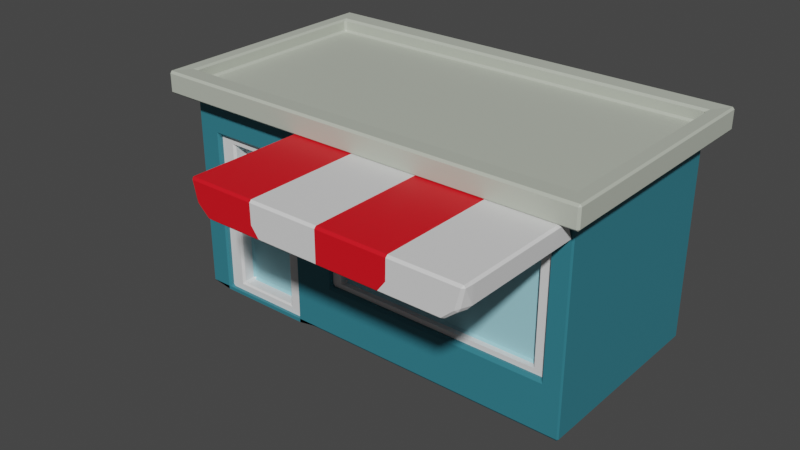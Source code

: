 # Source: Bodega2_blue.blend  (saved by Blender 3.5.10; exported with 4.5.12 LTS)
import bpy
from mathutils import Matrix  # noqa: F401  (used for matrix-valued properties, if any)

bpy.ops.wm.read_factory_settings(use_empty=True)
scene = bpy.context.scene
scene.name = 'Scene'

# ---- collections
col_collection = bpy.data.collections.new('Collection'); scene.collection.children.link(col_collection)

# ---- materials (node trees are filled in below, after node groups)
mat_white_016 = bpy.data.materials.new('White.016')
mat_white_016.use_transparent_shadow = False
mat_material_020 = bpy.data.materials.new('Material.020')
mat_material_020.use_transparent_shadow = False
mat_buidling_blue_003 = bpy.data.materials.new('Buidling_blue.003')
mat_buidling_blue_003.use_transparent_shadow = False
mat_bodega_roof_008 = bpy.data.materials.new('Bodega Roof.008')
mat_bodega_roof_008.use_transparent_shadow = False
mat_glass_016 = bpy.data.materials.new('Glass.016')
mat_glass_016.use_transparent_shadow = False

# ---- material node trees
mat_white_016.use_nodes = True; mat_white_016.node_tree.nodes.clear()
_N = mat_white_016.node_tree.nodes; _L = mat_white_016.node_tree.links
n0 = _N.new('ShaderNodeBsdfPrincipled'); n0.name = 'Principled BSDF'; n0.location = (10, 300)
n0.distribution = 'GGX'
n0.subsurface_method = 'RANDOM_WALK_SKIN'
n0.inputs[3].default_value = 1.45
n0.inputs[27].default_value = (0.0, 0.0, 0.0, 1.0)
n0.inputs[28].default_value = 1.0
n1 = _N.new('ShaderNodeOutputMaterial'); n1.name = 'Material Output'; n1.location = (300, 300)
_L.new(n0.outputs[0], n1.inputs[0])
n1.is_active_output = True
mat_material_020.use_nodes = True; mat_material_020.node_tree.nodes.clear()
_N = mat_material_020.node_tree.nodes; _L = mat_material_020.node_tree.links
n0 = _N.new('ShaderNodeBsdfPrincipled'); n0.name = 'Principled BSDF'; n0.location = (10, 300)
n0.distribution = 'GGX'
n0.subsurface_method = 'RANDOM_WALK_SKIN'
n0.inputs[0].default_value = (0.8, 0.00448, 0.0127, 1.0)
n0.inputs[3].default_value = 1.45
n0.inputs[27].default_value = (0.0, 0.0, 0.0, 1.0)
n0.inputs[28].default_value = 1.0
n1 = _N.new('ShaderNodeOutputMaterial'); n1.name = 'Material Output'; n1.location = (300, 300)
_L.new(n0.outputs[0], n1.inputs[0])
n1.is_active_output = True
mat_buidling_blue_003.use_nodes = True; mat_buidling_blue_003.node_tree.nodes.clear()
_N = mat_buidling_blue_003.node_tree.nodes; _L = mat_buidling_blue_003.node_tree.links
n0 = _N.new('ShaderNodeBsdfPrincipled'); n0.name = 'Principled BSDF'; n0.location = (10, 300)
n0.distribution = 'GGX'
n0.subsurface_method = 'RANDOM_WALK_SKIN'
n0.inputs[0].default_value = (0.03222, 0.1984, 0.254, 1.0)
n0.inputs[3].default_value = 1.45
n0.inputs[27].default_value = (0.0, 0.0, 0.0, 1.0)
n0.inputs[28].default_value = 1.0
n1 = _N.new('ShaderNodeOutputMaterial'); n1.name = 'Material Output'; n1.location = (300, 300)
_L.new(n0.outputs[0], n1.inputs[0])
n1.is_active_output = True
mat_bodega_roof_008.use_nodes = True; mat_bodega_roof_008.node_tree.nodes.clear()
_N = mat_bodega_roof_008.node_tree.nodes; _L = mat_bodega_roof_008.node_tree.links
n0 = _N.new('ShaderNodeBsdfPrincipled'); n0.name = 'Principled BSDF'; n0.location = (10, 300)
n0.distribution = 'GGX'
n0.subsurface_method = 'RANDOM_WALK_SKIN'
n0.inputs[0].default_value = (0.5021, 0.5372, 0.4572, 1.0)
n0.inputs[3].default_value = 1.45
n0.inputs[27].default_value = (0.0, 0.0, 0.0, 1.0)
n0.inputs[28].default_value = 1.0
n1 = _N.new('ShaderNodeOutputMaterial'); n1.name = 'Material Output'; n1.location = (300, 300)
_L.new(n0.outputs[0], n1.inputs[0])
n1.is_active_output = True
mat_glass_016.use_nodes = True; mat_glass_016.node_tree.nodes.clear()
_N = mat_glass_016.node_tree.nodes; _L = mat_glass_016.node_tree.links
n0 = _N.new('ShaderNodeBsdfPrincipled'); n0.name = 'Principled BSDF'; n0.location = (10, 300)
n0.distribution = 'GGX'
n0.subsurface_method = 'RANDOM_WALK_SKIN'
n0.inputs[0].default_value = (0.3555, 0.7098, 0.8, 1.0)
n0.inputs[3].default_value = 1.45
n0.inputs[27].default_value = (0.0, 0.0, 0.0, 1.0)
n0.inputs[28].default_value = 1.0
n1 = _N.new('ShaderNodeOutputMaterial'); n1.name = 'Material Output'; n1.location = (300, 300)
_L.new(n0.outputs[0], n1.inputs[0])
n1.is_active_output = True

# ---- world
world_world = bpy.data.worlds.new('World'); scene.world = world_world
world_world.use_nodes = True; world_world.node_tree.nodes.clear()
_N = world_world.node_tree.nodes; _L = world_world.node_tree.links
n0 = _N.new('ShaderNodeOutputWorld'); n0.name = 'World Output'; n0.location = (300, 300)
n1 = _N.new('ShaderNodeBackground'); n1.name = 'Background'; n1.location = (10, 300)
n1.inputs[0].default_value = (0.05088, 0.05088, 0.05088, 1.0)
_L.new(n1.outputs[0], n0.inputs[0])
n0.is_active_output = True
world_world.color = (0.05088, 0.05088, 0.05088)
world_world.use_sun_shadow = False
world_world.sun_shadow_jitter_overblur = 0.0

# ---- meshes
me_cube_003 = bpy.data.meshes.new('Cube.003')
me_cube_003.from_pydata([(-2.0, -1.0, 0.0), (-2.0, -1.0, 2.0), (-2.0, 1.0, 0.0), (-2.0, 1.0, 2.0), (2.0, -1.0, 0.0), (2.0, -1.0, 2.0), (2.0, 1.0, 0.0), (2.0, 1.0, 2.0), (-0.5972, 1.0, 0.0), (-0.5972, 1.0, 2.0), (-0.5972, -1.0, 0.0), (-0.5972, -1.0, 2.0), (1.818, -1.0, 0.5134), (1.818, -1.0, 1.799), (-0.4152, -1.0, 1.799), (-0.4152, -1.0, 0.5134), (1.818, -0.8393, 1.799), (1.818, -0.8393, 0.5134), (-0.4152, -0.8393, 0.5134), (-0.4152, -0.8393, 1.799), (1.818, -0.9577, 1.799), (1.818, -0.9577, 0.5134), (-0.4152, -0.9577, 0.5134), (-0.4152, -0.9577, 1.799), (1.72, -0.9577, 0.5622), (1.72, -0.9577, 1.75), (-0.3175, -0.9577, 1.75), (-0.3175, -0.9577, 0.5622), (1.72, -0.9577, 1.75), (1.72, -0.9577, 0.5622), (-0.3175, -0.9577, 0.5622), (-0.3175, -0.9577, 1.75), (1.72, -0.8854, 1.75), (1.72, -0.8854, 0.5622), (-0.3175, -0.8854, 0.5622), (-0.3175, -0.8854, 1.75), (-0.8308, -1.0, 0.008359), (-0.8308, -1.0, 1.613), (-1.766, -1.0, 1.613), (-1.766, -1.0, 0.008359), (-0.8308, -0.8603, 1.613), (-0.8308, -0.8603, 0.008359), (-1.766, -0.8603, 0.008359), (-1.766, -0.8603, 1.613), (-0.8308, -0.7205, 1.613), (-0.8308, -0.7205, 0.008359), (-1.766, -0.7205, 0.008359), (-1.766, -0.7205, 1.613), (-0.8308, -0.9506, 1.613), (-0.8308, -0.9506, 0.008359), (-1.766, -0.9506, 0.008359), (-1.766, -0.9506, 1.613), (-0.8308, -0.9506, 0.8107), (-1.766, -0.9506, 0.8107), (-0.9863, -0.9506, 0.8884), (-0.9863, -0.9506, 1.535), (-1.611, -0.9506, 1.535), (-1.611, -0.9506, 0.8884), (-0.9863, -0.9506, 0.08609), (-0.9863, -0.9506, 0.733), (-1.611, -0.9506, 0.733), (-1.611, -0.9506, 0.08609), (-0.9863, -0.8084, 0.733), (-0.9863, -0.8084, 0.08609), (-1.611, -0.8084, 0.08609), (-0.9863, -0.8084, 1.535), (-1.611, -0.8084, 1.535), (-1.611, -0.8084, 0.8884), (-0.9863, -0.8084, 0.8884), (-1.611, -0.8084, 0.733), (-2.0, -1.0, 2.199), (-2.0, 1.0, 2.199), (-0.5972, 1.0, 2.199), (2.0, 1.0, 2.199), (2.0, -1.0, 2.199), (-0.5972, -1.0, 2.199), (-2.126, -1.208, 1.993), (-2.126, 1.208, 1.993), (-0.6251, 1.208, 1.993), (2.154, 1.208, 1.993), (2.154, -1.208, 1.993), (-0.6251, -1.208, 1.993), (2.154, 1.208, 2.206), (-2.126, -1.208, 2.206), (-2.126, 1.208, 2.206), (-0.6251, 1.208, 2.206), (2.154, -1.208, 2.206), (-0.6251, -1.208, 2.206), (-2.0, -1.0, 2.07), (-2.0, 1.0, 2.07), (-0.5972, 1.0, 2.07), (2.0, 1.0, 2.07), (2.0, -1.0, 2.07), (-0.5972, -1.0, 2.07), (2.0, -1.077, 2.0), (-0.5972, -1.077, 2.0), (1.993, -0.9888, 1.799), (-0.59, -0.9888, 1.799), (2.0, -2.299, 2.0), (-0.5972, -2.299, 2.0), (1.947, -2.299, 1.799), (-0.5443, -2.299, 1.799), (1.351, -1.077, 2.0), (0.7014, -1.077, 2.0), (0.0521, -1.077, 2.0), (1.26, -1.077, 1.799), (0.7014, -1.077, 1.799), (0.1431, -1.077, 1.799), (1.351, -2.299, 2.0), (0.7014, -2.299, 2.0), (0.0521, -2.299, 2.0), (1.347, -2.299, 1.799), (0.7014, -2.299, 1.799), (0.05562, -2.299, 1.799), (-0.59, -2.197, 1.799), (-0.5972, -2.206, 2.0), (1.993, -2.197, 1.799), (2.0, -2.206, 2.0), (1.351, -2.206, 2.0), (0.7014, -2.206, 2.0), (0.0521, -2.206, 2.0), (0.1431, -2.206, 1.799), (0.7014, -2.206, 1.799), (1.26, -2.206, 1.799), (0.1431, -2.299, 1.684), (-0.4152, -2.299, 1.684), (-0.4152, -2.206, 1.684), (1.818, -2.206, 1.684), (1.818, -2.299, 1.684), (1.26, -2.299, 1.684), (0.7014, -2.299, 1.684), (0.1431, -2.206, 1.684), (0.7014, -2.206, 1.684), (1.26, -2.206, 1.684)], [], [(0, 1, 3, 2), (8, 9, 7, 6), (6, 7, 5, 4), (37, 38, 43, 40), (8, 6, 4, 10), (75, 70, 83, 87), (11, 5, 80, 81), (2, 8, 10, 0), (15, 12, 17, 18), (2, 3, 9, 8), (4, 5, 13, 12), (5, 11, 14, 13), (11, 10, 15, 14), (10, 4, 12, 15), (17, 16, 19, 18), (13, 14, 19, 16), (12, 13, 16, 17), (14, 15, 18, 19), (24, 25, 28, 29), (21, 20, 25, 24), (20, 23, 26, 25), (23, 22, 27, 26), (22, 21, 24, 27), (28, 31, 35, 32), (26, 27, 30, 31), (27, 24, 29, 30), (25, 26, 31, 28), (33, 32, 35, 34), (29, 28, 32, 33), (31, 30, 34, 35), (30, 29, 33, 34), (10, 11, 37, 36), (11, 1, 38, 37), (1, 0, 39, 38), (0, 10, 36, 39), (43, 42, 46, 47), (36, 37, 40, 41), (38, 39, 42, 43), (39, 36, 41, 42), (45, 44, 47, 46), (42, 41, 45, 46), (40, 43, 47, 44), (41, 40, 44, 45), (58, 59, 62, 63), (55, 56, 66, 65), (52, 48, 55, 54), (48, 51, 56, 55), (51, 53, 57, 56), (53, 52, 54, 57), (49, 52, 59, 58), (52, 53, 60, 59), (53, 50, 61, 60), (50, 49, 58, 61), (68, 65, 66, 67), (63, 62, 69, 64), (57, 54, 68, 67), (60, 61, 64, 69), (56, 57, 67, 66), (61, 58, 63, 64), (59, 60, 69, 62), (54, 55, 65, 68), (70, 75, 93, 88), (75, 74, 92, 93), (5, 7, 79, 80), (1, 11, 81, 76), (73, 74, 86, 82), (74, 75, 87, 86), (81, 80, 86, 87), (80, 79, 82, 86), (78, 77, 84, 85), (77, 76, 83, 84), (76, 81, 87, 83), (79, 78, 85, 82), (7, 9, 78, 79), (70, 71, 84, 83), (3, 1, 76, 77), (71, 72, 85, 84), (9, 3, 77, 78), (72, 73, 82, 85), (90, 89, 88, 93), (91, 90, 93, 92), (73, 72, 90, 91), (72, 71, 89, 90), (74, 73, 91, 92), (71, 70, 88, 89), (104, 107, 97, 95), (110, 99, 101, 113), (115, 114, 101, 99), (116, 100, 128, 127), (116, 117, 98, 100), (120, 115, 99, 110), (117, 118, 108, 98), (118, 119, 109, 108), (119, 120, 110, 109), (123, 116, 127, 133), (121, 122, 132, 131), (112, 113, 124, 130), (98, 108, 111, 100), (108, 109, 112, 111), (109, 110, 113, 112), (94, 96, 105, 102), (102, 105, 106, 103), (103, 106, 107, 104), (106, 105, 123, 122), (107, 106, 122, 121), (97, 107, 121, 114), (103, 104, 120, 119), (102, 103, 119, 118), (94, 102, 118, 117), (104, 95, 115, 120), (96, 94, 117, 116), (105, 96, 116, 123), (95, 97, 114, 115), (133, 127, 128, 129), (126, 131, 124, 125), (131, 132, 130, 124), (132, 133, 129, 130), (114, 121, 131, 126), (100, 111, 129, 128), (101, 114, 126, 125), (113, 101, 125, 124), (111, 112, 130, 129), (122, 123, 133, 132)])
me_cube_003.polygons.foreach_set('material_index', [2, 2, 2, 2, 2, 3, 3, 2, 2, 2, 2, 2, 2, 2, 2, 2, 2, 2, 0, 0, 0, 0, 0, 0, 0, 0, 0, 4, 0, 0, 0, 2, 2, 2, 2, 2, 2, 2, 2, 2, 2, 2, 2, 0, 0, 0, 0, 0, 0, 0, 0, 0, 0, 4, 4, 0, 0, 0, 0, 0, 0, 3, 3, 3, 3, 3, 3, 3, 3, 3, 3, 3, 3, 3, 3, 3, 3, 3, 3, 3, 3, 3, 3, 3, 3, 1, 1, 1, 0, 0, 1, 0, 1, 0, 0, 0, 0, 0, 1, 0, 0, 1, 0, 1, 0, 1, 0, 1, 0, 1, 0, 0, 1, 0, 1, 0, 1, 1, 0, 1, 1, 1, 1])
_uv = me_cube_003.uv_layers.new(name='UVMap')
_uv.uv.foreach_set('vector', [0.375, 0.0, 0.625, 0.0, 0.625, 0.25, 0.375, 0.25, 0.375, 0.375, 0.625, 0.375, 0.625, 0.5, 0.375, 0.5, 0.375, 0.5, 0.625, 0.5, 0.625, 0.75, 0.375, 0.75, 0.6146, 0.8899, 0.6146, 0.9851, 0.6146, 0.9851, 0.6146, 0.8899, 0.25, 0.5, 0.375, 0.5, 0.375, 0.75, 0.25, 0.75, 0.75, 0.75, 0.875, 0.75, 0.875, 0.75, 0.75, 0.75, 0.625, 0.875, 0.625, 0.75, 0.625, 0.75, 0.625, 0.875, 0.125, 0.5, 0.25, 0.5, 0.25, 0.75, 0.125, 0.75, 0.3977, 0.8575, 0.3977, 0.7675, 0.3977, 0.7675, 0.3977, 0.8575, 0.375, 0.25, 0.625, 0.25, 0.625, 0.375, 0.375, 0.375, 0.375, 0.75, 0.625, 0.75, 0.6023, 0.7675, 0.3977, 0.7675, 0.625, 0.75, 0.625, 0.875, 0.6023, 0.8575, 0.6023, 0.7675, 0.625, 0.875, 0.375, 0.875, 0.3977, 0.8575, 0.6023, 0.8575, 0.375, 0.875, 0.375, 0.75, 0.3977, 0.7675, 0.3977, 0.8575, 0.3977, 0.7675, 0.6023, 0.7675, 0.6023, 0.8575, 0.3977, 0.8575, 0.6023, 0.7675, 0.6023, 0.8575, 0.6023, 0.8575, 0.6023, 0.7675, 0.3977, 0.7675, 0.6023, 0.7675, 0.6023, 0.7675, 0.3977, 0.7675, 0.6023, 0.8575, 0.3977, 0.8575, 0.3977, 0.8575, 0.6023, 0.8575, 0.4055, 0.7714, 0.5945, 0.7714, 0.5945, 0.7714, 0.4055, 0.7714, 0.3977, 0.7675, 0.6023, 0.7675, 0.5945, 0.7714, 0.4055, 0.7714, 0.6023, 0.7675, 0.6023, 0.8575, 0.5945, 0.8536, 0.5945, 0.7714, 0.6023, 0.8575, 0.3977, 0.8575, 0.4055, 0.8536, 0.5945, 0.8536, 0.3977, 0.8575, 0.3977, 0.7675, 0.4055, 0.7714, 0.4055, 0.8536, 0.5945, 0.7714, 0.5945, 0.8536, 0.5945, 0.8536, 0.5945, 0.7714, 0.5945, 0.8536, 0.4055, 0.8536, 0.4055, 0.8536, 0.5945, 0.8536, 0.4055, 0.8536, 0.4055, 0.7714, 0.4055, 0.7714, 0.4055, 0.8536, 0.5945, 0.7714, 0.5945, 0.8536, 0.5945, 0.8536, 0.5945, 0.7714, 0.4055, 0.7714, 0.5945, 0.7714, 0.5945, 0.8536, 0.4055, 0.8536, 0.4055, 0.7714, 0.5945, 0.7714, 0.5945, 0.7714, 0.4055, 0.7714, 0.5945, 0.8536, 0.4055, 0.8536, 0.4055, 0.8536, 0.5945, 0.8536, 0.4055, 0.8536, 0.4055, 0.7714, 0.4055, 0.7714, 0.4055, 0.8536, 0.375, 0.875, 0.625, 0.875, 0.6146, 0.8899, 0.3854, 0.8899, 0.625, 0.875, 0.625, 1.0, 0.6146, 0.9851, 0.6146, 0.8899, 0.625, 1.0, 0.375, 1.0, 0.3854, 0.9851, 0.6146, 0.9851, 0.375, 1.0, 0.375, 0.875, 0.3854, 0.8899, 0.3854, 0.9851, 0.6146, 0.9851, 0.3854, 0.9851, 0.3854, 0.9851, 0.6146, 0.9851, 0.3854, 0.8899, 0.6146, 0.8899, 0.6146, 0.8899, 0.3854, 0.8899, 0.6146, 0.9851, 0.3854, 0.9851, 0.3854, 0.9851, 0.6146, 0.9851, 0.3854, 0.9851, 0.3854, 0.8899, 0.3854, 0.8899, 0.3854, 0.9851, 0.3854, 0.8899, 0.6146, 0.8899, 0.6146, 0.9851, 0.3854, 0.9851, 0.3854, 0.9851, 0.3854, 0.8899, 0.3854, 0.8899, 0.3854, 0.9851, 0.6146, 0.8899, 0.6146, 0.9851, 0.6146, 0.9851, 0.6146, 0.8899, 0.3854, 0.8899, 0.6146, 0.8899, 0.6146, 0.8899, 0.3854, 0.8899, 0.3965, 0.9057, 0.4889, 0.9057, 0.4889, 0.9057, 0.3965, 0.9057, 0.6035, 0.9057, 0.6035, 0.9693, 0.6035, 0.9693, 0.6035, 0.9057, 0.5, 0.8899, 0.6146, 0.8899, 0.6035, 0.9057, 0.5111, 0.9057, 0.6146, 0.8899, 0.6146, 0.9851, 0.6035, 0.9693, 0.6035, 0.9057, 0.6146, 0.9851, 0.5, 0.9851, 0.5111, 0.9693, 0.6035, 0.9693, 0.5, 0.9851, 0.5, 0.8899, 0.5111, 0.9057, 0.5111, 0.9693, 0.3854, 0.8899, 0.5, 0.8899, 0.4889, 0.9057, 0.3965, 0.9057, 0.5, 0.8899, 0.5, 0.9851, 0.4889, 0.9693, 0.4889, 0.9057, 0.5, 0.9851, 0.3854, 0.9851, 0.3965, 0.9693, 0.4889, 0.9693, 0.3854, 0.9851, 0.3854, 0.8899, 0.3965, 0.9057, 0.3965, 0.9693, 0.5111, 0.9057, 0.6035, 0.9057, 0.6035, 0.9693, 0.5111, 0.9693, 0.3965, 0.9057, 0.4889, 0.9057, 0.4889, 0.9693, 0.3965, 0.9693, 0.5111, 0.9693, 0.5111, 0.9057, 0.5111, 0.9057, 0.5111, 0.9693, 0.4889, 0.9693, 0.3965, 0.9693, 0.3965, 0.9693, 0.4889, 0.9693, 0.6035, 0.9693, 0.5111, 0.9693, 0.5111, 0.9693, 0.6035, 0.9693, 0.3965, 0.9693, 0.3965, 0.9057, 0.3965, 0.9057, 0.3965, 0.9693, 0.4889, 0.9057, 0.4889, 0.9693, 0.4889, 0.9693, 0.4889, 0.9057, 0.5111, 0.9057, 0.6035, 0.9057, 0.6035, 0.9057, 0.5111, 0.9057, 0.875, 0.75, 0.75, 0.75, 0.75, 0.75, 0.875, 0.75, 0.75, 0.75, 0.625, 0.75, 0.625, 0.75, 0.75, 0.75, 0.625, 0.75, 0.625, 0.5, 0.625, 0.5, 0.625, 0.75, 0.625, 1.0, 0.625, 0.875, 0.625, 0.875, 0.625, 1.0, 0.625, 0.5, 0.625, 0.75, 0.625, 0.75, 0.625, 0.5, 0.625, 0.75, 0.75, 0.75, 0.75, 0.75, 0.625, 0.75, 0.625, 0.875, 0.625, 0.75, 0.625, 0.75, 0.625, 0.875, 0.625, 0.75, 0.625, 0.5, 0.625, 0.5, 0.625, 0.75, 0.625, 0.375, 0.625, 0.25, 0.625, 0.25, 0.625, 0.375, 0.625, 0.25, 0.625, 0.0, 0.625, 0.0, 0.625, 0.25, 0.625, 1.0, 0.625, 0.875, 0.625, 0.875, 0.625, 1.0, 0.625, 0.5, 0.625, 0.375, 0.625, 0.375, 0.625, 0.5, 0.625, 0.5, 0.625, 0.375, 0.625, 0.375, 0.625, 0.5, 0.875, 0.75, 0.875, 0.5, 0.875, 0.5, 0.875, 0.75, 0.625, 0.25, 0.625, 0.0, 0.625, 0.0, 0.625, 0.25, 0.875, 0.5, 0.75, 0.5, 0.75, 0.5, 0.875, 0.5, 0.625, 0.375, 0.625, 0.25, 0.625, 0.25, 0.625, 0.375, 0.75, 0.5, 0.625, 0.5, 0.625, 0.5, 0.75, 0.5, 0.75, 0.5, 0.875, 0.5, 0.875, 0.75, 0.75, 0.75, 0.625, 0.5, 0.75, 0.5, 0.75, 0.75, 0.625, 0.75, 0.625, 0.5, 0.75, 0.5, 0.75, 0.5, 0.625, 0.5, 0.75, 0.5, 0.875, 0.5, 0.875, 0.5, 0.75, 0.5, 0.625, 0.75, 0.625, 0.5, 0.625, 0.5, 0.625, 0.75, 0.875, 0.5, 0.875, 0.75, 0.875, 0.75, 0.875, 0.5, 0.625, 0.8438, 0.6023, 0.835, 0.6023, 0.8575, 0.625, 0.875, 0.625, 0.8438, 0.625, 0.875, 0.6023, 0.8575, 0.6023, 0.835, 0.625, 0.875, 0.6023, 0.8575, 0.6023, 0.8575, 0.625, 0.875, 0.6023, 0.7675, 0.6023, 0.7675, 0.6023, 0.7675, 0.6023, 0.7675, 0.6023, 0.7675, 0.625, 0.75, 0.625, 0.75, 0.6023, 0.7675, 0.625, 0.8438, 0.625, 0.875, 0.625, 0.875, 0.625, 0.8438, 0.625, 0.75, 0.625, 0.7812, 0.625, 0.7812, 0.625, 0.75, 0.625, 0.7812, 0.625, 0.8125, 0.625, 0.8125, 0.625, 0.7812, 0.625, 0.8125, 0.625, 0.8438, 0.625, 0.8438, 0.625, 0.8125, 0.6023, 0.79, 0.6023, 0.7675, 0.6023, 0.7675, 0.6023, 0.79, 0.6023, 0.835, 0.6023, 0.8125, 0.6023, 0.8125, 0.6023, 0.835, 0.6023, 0.8125, 0.6023, 0.835, 0.6023, 0.835, 0.6023, 0.8125, 0.625, 0.75, 0.625, 0.7812, 0.6023, 0.79, 0.6023, 0.7675, 0.625, 0.7812, 0.625, 0.8125, 0.6023, 0.8125, 0.6023, 0.79, 0.625, 0.8125, 0.625, 0.8438, 0.6023, 0.835, 0.6023, 0.8125, 0.625, 0.75, 0.6023, 0.7675, 0.6023, 0.79, 0.625, 0.7812, 0.625, 0.7812, 0.6023, 0.79, 0.6023, 0.8125, 0.625, 0.8125, 0.625, 0.8125, 0.6023, 0.8125, 0.6023, 0.835, 0.625, 0.8438, 0.6023, 0.8125, 0.6023, 0.79, 0.6023, 0.79, 0.6023, 0.8125, 0.6023, 0.835, 0.6023, 0.8125, 0.6023, 0.8125, 0.6023, 0.835, 0.6023, 0.8575, 0.6023, 0.835, 0.6023, 0.835, 0.6023, 0.8575, 0.625, 0.8125, 0.625, 0.8438, 0.625, 0.8438, 0.625, 0.8125, 0.625, 0.7812, 0.625, 0.8125, 0.625, 0.8125, 0.625, 0.7812, 0.625, 0.75, 0.625, 0.7812, 0.625, 0.7812, 0.625, 0.75, 0.625, 0.8438, 0.625, 0.875, 0.625, 0.875, 0.625, 0.8438, 0.6023, 0.7675, 0.625, 0.75, 0.625, 0.75, 0.6023, 0.7675, 0.6023, 0.79, 0.6023, 0.7675, 0.6023, 0.7675, 0.6023, 0.79, 0.625, 0.875, 0.6023, 0.8575, 0.6023, 0.8575, 0.625, 0.875, 0.6023, 0.79, 0.6023, 0.7675, 0.6023, 0.7675, 0.6023, 0.79, 0.6023, 0.8575, 0.6023, 0.835, 0.6023, 0.835, 0.6023, 0.8575, 0.6023, 0.835, 0.6023, 0.8125, 0.6023, 0.8125, 0.6023, 0.835, 0.6023, 0.8125, 0.6023, 0.79, 0.6023, 0.79, 0.6023, 0.8125, 0.6023, 0.8575, 0.6023, 0.835, 0.6023, 0.835, 0.6023, 0.8575, 0.6023, 0.7675, 0.6023, 0.79, 0.6023, 0.79, 0.6023, 0.7675, 0.6023, 0.8575, 0.6023, 0.8575, 0.6023, 0.8575, 0.6023, 0.8575, 0.6023, 0.835, 0.6023, 0.8575, 0.6023, 0.8575, 0.6023, 0.835, 0.6023, 0.79, 0.6023, 0.8125, 0.6023, 0.8125, 0.6023, 0.79, 0.6023, 0.8125, 0.6023, 0.79, 0.6023, 0.79, 0.6023, 0.8125])
me_cube_003.materials.append(mat_white_016)
me_cube_003.materials.append(mat_material_020)
me_cube_003.materials.append(mat_buidling_blue_003)
me_cube_003.materials.append(mat_bodega_roof_008)
me_cube_003.materials.append(mat_glass_016)
me_cube_003.update()

# ---- objects
ob_bodega2_blue = bpy.data.objects.new('bodega2.blue', me_cube_003)

# ---- transforms, parenting, visibility, modifiers, constraints
ob_bodega2_blue.location = (0.0, 0.0, 0.0)
_m = ob_bodega2_blue.modifiers.new('Bevel', 'BEVEL')
_m.width = 0.02
_m.width_pct = 0.02
_m.use_clamp_overlap = False

# ---- collection membership
col_collection.objects.link(ob_bodega2_blue)

# ---- scene / render settings (as saved in the file)
scene.frame_start = 1; scene.frame_end = 250; scene.frame_set(1)
scene.render.engine = 'BLENDER_EEVEE_NEXT'
scene.cycles.sampling_pattern = 'TABULATED_SOBOL'
scene.view_settings.view_transform = 'Filmic'
bpy.context.view_layer.update()

# ---- added for rendering (the .blend has no active camera and no usable light): camera, sun
cam_auto = bpy.data.cameras.new('AutoCamera')
cam_auto.lens = 50.0
cam_auto.sensor_width = 36.0
cam_auto.clip_end = 1000.0
ob_auto_camera = bpy.data.objects.new('AutoCamera', cam_auto)
scene.collection.objects.link(ob_auto_camera)
ob_auto_camera.location = (5.52948, -7.16426, 5.50932)
ob_auto_camera.rotation_euler = (1.09748, -7.21219e-08, 0.694738)
scene.camera = ob_auto_camera
light_auto_sun = bpy.data.lights.new('AutoSun', 'SUN')
light_auto_sun.energy = 3.0
light_auto_sun.angle = 0.0523599
ob_auto_sun = bpy.data.objects.new('AutoSun', light_auto_sun)
scene.collection.objects.link(ob_auto_sun)
ob_auto_sun.rotation_euler = (0.872665, 0.174533, 0.523599)
bpy.context.view_layer.update()
